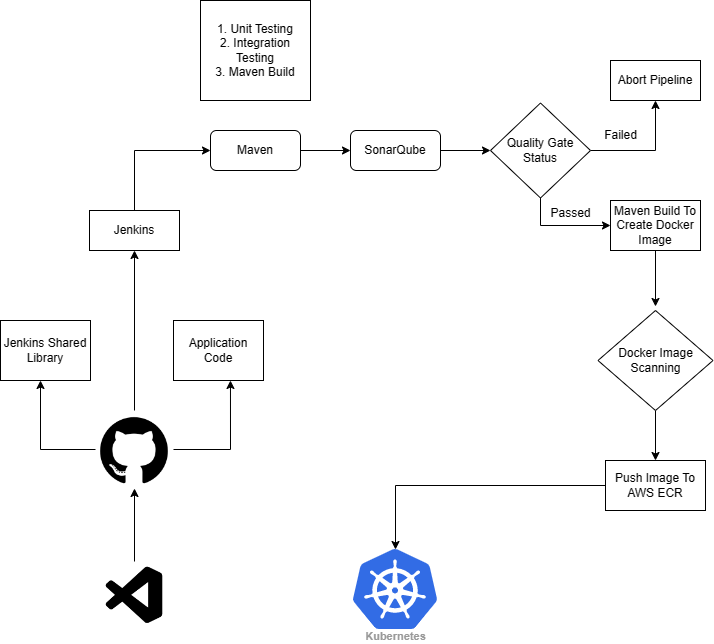

The diagram above was exported from draw.io. Its source (the exported page's mxGraphModel, read from the mxfile embedded in the PNG):
<mxGraphModel dx="1377" dy="1971" grid="1" gridSize="10" guides="1" tooltips="1" connect="1" arrows="1" fold="1" page="1" pageScale="1" pageWidth="827" pageHeight="1169" math="0" shadow="0">
  <root>
    <mxCell id="0" />
    <mxCell id="1" parent="0" />
    <mxCell id="Cyivlr2jIGBoC-LUsGA2-3" style="edgeStyle=orthogonalEdgeStyle;rounded=0;orthogonalLoop=1;jettySize=auto;html=1;entryX=0.5;entryY=1;entryDx=0;entryDy=0;" edge="1" parent="1" source="Cyivlr2jIGBoC-LUsGA2-1" target="Cyivlr2jIGBoC-LUsGA2-2">
      <mxGeometry relative="1" as="geometry" />
    </mxCell>
    <mxCell id="Cyivlr2jIGBoC-LUsGA2-1" value="" style="shape=image;html=1;verticalAlign=top;verticalLabelPosition=bottom;labelBackgroundColor=#ffffff;imageAspect=0;aspect=fixed;image=https://cdn2.iconfinder.com/data/icons/boxicons-logos/24/bxl-visual-studio-128.png" vertex="1" parent="1">
      <mxGeometry x="130" y="551" width="68" height="68" as="geometry" />
    </mxCell>
    <mxCell id="Cyivlr2jIGBoC-LUsGA2-6" style="edgeStyle=orthogonalEdgeStyle;rounded=0;orthogonalLoop=1;jettySize=auto;html=1;" edge="1" parent="1" source="Cyivlr2jIGBoC-LUsGA2-2">
      <mxGeometry relative="1" as="geometry">
        <mxPoint x="70" y="370" as="targetPoint" />
      </mxGeometry>
    </mxCell>
    <mxCell id="Cyivlr2jIGBoC-LUsGA2-13" style="edgeStyle=orthogonalEdgeStyle;rounded=0;orthogonalLoop=1;jettySize=auto;html=1;exitX=1;exitY=0.5;exitDx=0;exitDy=0;entryX=0.633;entryY=1;entryDx=0;entryDy=0;entryPerimeter=0;" edge="1" parent="1" source="Cyivlr2jIGBoC-LUsGA2-2" target="Cyivlr2jIGBoC-LUsGA2-12">
      <mxGeometry relative="1" as="geometry" />
    </mxCell>
    <mxCell id="Cyivlr2jIGBoC-LUsGA2-15" style="edgeStyle=orthogonalEdgeStyle;rounded=0;orthogonalLoop=1;jettySize=auto;html=1;exitX=0.5;exitY=0;exitDx=0;exitDy=0;entryX=0.5;entryY=1;entryDx=0;entryDy=0;" edge="1" parent="1" source="Cyivlr2jIGBoC-LUsGA2-2" target="Cyivlr2jIGBoC-LUsGA2-14">
      <mxGeometry relative="1" as="geometry" />
    </mxCell>
    <mxCell id="Cyivlr2jIGBoC-LUsGA2-2" value="" style="shape=image;html=1;verticalAlign=top;verticalLabelPosition=bottom;labelBackgroundColor=#ffffff;imageAspect=0;aspect=fixed;image=https://cdn1.iconfinder.com/data/icons/picons-social/57/github_rounded-128.png" vertex="1" parent="1">
      <mxGeometry x="125" y="400" width="78" height="78" as="geometry" />
    </mxCell>
    <mxCell id="Cyivlr2jIGBoC-LUsGA2-4" value="Jenkins Shared Library" style="rounded=0;whiteSpace=wrap;html=1;" vertex="1" parent="1">
      <mxGeometry x="30" y="310" width="90" height="60" as="geometry" />
    </mxCell>
    <mxCell id="Cyivlr2jIGBoC-LUsGA2-12" value="Application Code" style="rounded=0;whiteSpace=wrap;html=1;" vertex="1" parent="1">
      <mxGeometry x="203" y="310" width="90" height="60" as="geometry" />
    </mxCell>
    <mxCell id="Cyivlr2jIGBoC-LUsGA2-17" style="edgeStyle=orthogonalEdgeStyle;rounded=0;orthogonalLoop=1;jettySize=auto;html=1;exitX=0.5;exitY=0;exitDx=0;exitDy=0;entryX=0;entryY=0.5;entryDx=0;entryDy=0;" edge="1" parent="1" source="Cyivlr2jIGBoC-LUsGA2-14" target="Cyivlr2jIGBoC-LUsGA2-16">
      <mxGeometry relative="1" as="geometry" />
    </mxCell>
    <mxCell id="Cyivlr2jIGBoC-LUsGA2-14" value="Jenkins" style="rounded=0;whiteSpace=wrap;html=1;" vertex="1" parent="1">
      <mxGeometry x="119" y="200" width="90" height="40" as="geometry" />
    </mxCell>
    <mxCell id="Cyivlr2jIGBoC-LUsGA2-25" style="edgeStyle=orthogonalEdgeStyle;rounded=0;orthogonalLoop=1;jettySize=auto;html=1;exitX=1;exitY=0.5;exitDx=0;exitDy=0;entryX=0;entryY=0.5;entryDx=0;entryDy=0;" edge="1" parent="1" source="Cyivlr2jIGBoC-LUsGA2-16" target="Cyivlr2jIGBoC-LUsGA2-19">
      <mxGeometry relative="1" as="geometry" />
    </mxCell>
    <mxCell id="Cyivlr2jIGBoC-LUsGA2-16" value="Maven" style="rounded=1;whiteSpace=wrap;html=1;" vertex="1" parent="1">
      <mxGeometry x="240" y="120" width="90" height="40" as="geometry" />
    </mxCell>
    <mxCell id="Cyivlr2jIGBoC-LUsGA2-18" value="1. Unit Testing&lt;br&gt;2. Integration Testing&lt;br&gt;3. Maven Build" style="rounded=0;whiteSpace=wrap;html=1;" vertex="1" parent="1">
      <mxGeometry x="230" y="-10" width="110" height="100" as="geometry" />
    </mxCell>
    <mxCell id="Cyivlr2jIGBoC-LUsGA2-22" style="edgeStyle=orthogonalEdgeStyle;rounded=0;orthogonalLoop=1;jettySize=auto;html=1;" edge="1" parent="1" source="Cyivlr2jIGBoC-LUsGA2-19" target="Cyivlr2jIGBoC-LUsGA2-20">
      <mxGeometry relative="1" as="geometry" />
    </mxCell>
    <mxCell id="Cyivlr2jIGBoC-LUsGA2-19" value="SonarQube" style="rounded=1;whiteSpace=wrap;html=1;" vertex="1" parent="1">
      <mxGeometry x="380" y="120" width="90" height="40" as="geometry" />
    </mxCell>
    <mxCell id="Cyivlr2jIGBoC-LUsGA2-27" style="edgeStyle=orthogonalEdgeStyle;rounded=0;orthogonalLoop=1;jettySize=auto;html=1;exitX=1;exitY=0.5;exitDx=0;exitDy=0;entryX=0.5;entryY=1;entryDx=0;entryDy=0;" edge="1" parent="1" source="Cyivlr2jIGBoC-LUsGA2-20" target="Cyivlr2jIGBoC-LUsGA2-26">
      <mxGeometry relative="1" as="geometry" />
    </mxCell>
    <mxCell id="Cyivlr2jIGBoC-LUsGA2-33" style="edgeStyle=orthogonalEdgeStyle;rounded=0;orthogonalLoop=1;jettySize=auto;html=1;exitX=0.5;exitY=1;exitDx=0;exitDy=0;entryX=0;entryY=0.5;entryDx=0;entryDy=0;" edge="1" parent="1" source="Cyivlr2jIGBoC-LUsGA2-20" target="Cyivlr2jIGBoC-LUsGA2-29">
      <mxGeometry relative="1" as="geometry" />
    </mxCell>
    <mxCell id="Cyivlr2jIGBoC-LUsGA2-20" value="Quality Gate Status" style="rhombus;whiteSpace=wrap;html=1;" vertex="1" parent="1">
      <mxGeometry x="520" y="92.5" width="100" height="95" as="geometry" />
    </mxCell>
    <mxCell id="Cyivlr2jIGBoC-LUsGA2-26" value="Abort Pipeline" style="rounded=0;whiteSpace=wrap;html=1;" vertex="1" parent="1">
      <mxGeometry x="640" y="50" width="90" height="40" as="geometry" />
    </mxCell>
    <mxCell id="Cyivlr2jIGBoC-LUsGA2-28" value="Failed" style="text;html=1;align=center;verticalAlign=middle;resizable=0;points=[];autosize=1;strokeColor=none;fillColor=none;" vertex="1" parent="1">
      <mxGeometry x="620" y="110" width="60" height="30" as="geometry" />
    </mxCell>
    <mxCell id="Cyivlr2jIGBoC-LUsGA2-37" style="edgeStyle=orthogonalEdgeStyle;rounded=0;orthogonalLoop=1;jettySize=auto;html=1;exitX=0.5;exitY=1;exitDx=0;exitDy=0;entryX=0.5;entryY=-0.067;entryDx=0;entryDy=0;entryPerimeter=0;" edge="1" parent="1" source="Cyivlr2jIGBoC-LUsGA2-29">
      <mxGeometry relative="1" as="geometry">
        <mxPoint x="684.9949999999999" y="295.98" as="targetPoint" />
      </mxGeometry>
    </mxCell>
    <mxCell id="Cyivlr2jIGBoC-LUsGA2-29" value="Maven Build To Create Docker Image" style="rounded=0;whiteSpace=wrap;html=1;" vertex="1" parent="1">
      <mxGeometry x="640" y="190" width="90" height="50" as="geometry" />
    </mxCell>
    <mxCell id="Cyivlr2jIGBoC-LUsGA2-34" value="Passed" style="text;html=1;align=center;verticalAlign=middle;resizable=0;points=[];autosize=1;strokeColor=none;fillColor=none;" vertex="1" parent="1">
      <mxGeometry x="570" y="187.5" width="60" height="30" as="geometry" />
    </mxCell>
    <mxCell id="Cyivlr2jIGBoC-LUsGA2-40" style="edgeStyle=orthogonalEdgeStyle;rounded=0;orthogonalLoop=1;jettySize=auto;html=1;exitX=0.5;exitY=1;exitDx=0;exitDy=0;entryX=0.5;entryY=0;entryDx=0;entryDy=0;" edge="1" parent="1" source="Cyivlr2jIGBoC-LUsGA2-38" target="Cyivlr2jIGBoC-LUsGA2-39">
      <mxGeometry relative="1" as="geometry" />
    </mxCell>
    <mxCell id="Cyivlr2jIGBoC-LUsGA2-38" value="Docker Image Scanning" style="rhombus;whiteSpace=wrap;html=1;" vertex="1" parent="1">
      <mxGeometry x="627.5" y="300" width="115" height="100" as="geometry" />
    </mxCell>
    <mxCell id="Cyivlr2jIGBoC-LUsGA2-47" style="edgeStyle=orthogonalEdgeStyle;rounded=0;orthogonalLoop=1;jettySize=auto;html=1;" edge="1" parent="1" source="Cyivlr2jIGBoC-LUsGA2-39" target="Cyivlr2jIGBoC-LUsGA2-46">
      <mxGeometry relative="1" as="geometry" />
    </mxCell>
    <mxCell id="Cyivlr2jIGBoC-LUsGA2-39" value="Push Image To AWS ECR" style="rounded=0;whiteSpace=wrap;html=1;" vertex="1" parent="1">
      <mxGeometry x="635" y="450" width="100" height="50" as="geometry" />
    </mxCell>
    <mxCell id="Cyivlr2jIGBoC-LUsGA2-46" value="Kubernetes" style="sketch=0;html=1;verticalAlign=top;labelPosition=center;verticalLabelPosition=bottom;align=center;spacingTop=-6;fontSize=11;fontStyle=1;fontColor=#999999;shape=image;aspect=fixed;imageAspect=0;image=data:image/svg+xml,(base64 omitted: 7556 chars);" vertex="1" parent="1">
      <mxGeometry x="383" y="539" width="84" height="80" as="geometry" />
    </mxCell>
  </root>
</mxGraphModel>